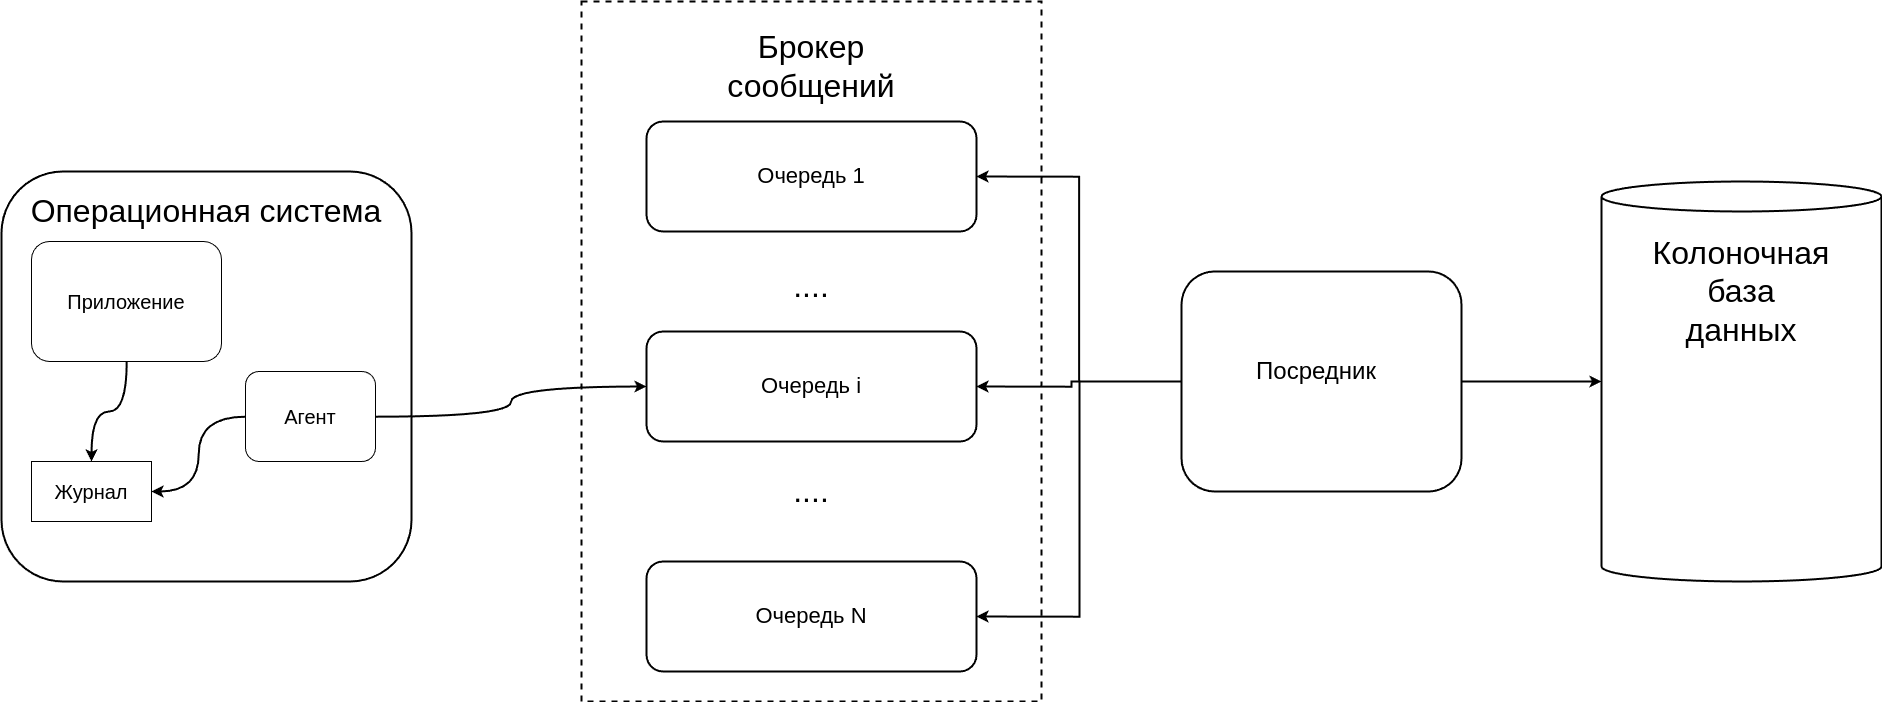

The diagram above was exported from draw.io. Its source (the exported page's mxGraphModel, read from the mxfile embedded in the PNG):
<mxGraphModel dx="5656" dy="2888" grid="1" gridSize="10" guides="1" tooltips="1" connect="1" arrows="1" fold="1" page="1" pageScale="1" pageWidth="827" pageHeight="1169" math="0" shadow="0">
  <root>
    <mxCell id="0" />
    <mxCell id="1" parent="0" />
    <mxCell id="T0XHtzJK3MPZX0ywGKgg-3" value="" style="rounded=1;whiteSpace=wrap;html=1;fillColor=none;strokeWidth=2;" vertex="1" parent="1">
      <mxGeometry x="170" y="270" width="410" height="410" as="geometry" />
    </mxCell>
    <mxCell id="T0XHtzJK3MPZX0ywGKgg-5" value="Операционная система" style="text;html=1;align=center;verticalAlign=middle;whiteSpace=wrap;rounded=0;fontSize=32;" vertex="1" parent="1">
      <mxGeometry x="170" y="290" width="410" height="40" as="geometry" />
    </mxCell>
    <mxCell id="T0XHtzJK3MPZX0ywGKgg-9" style="edgeStyle=orthogonalEdgeStyle;rounded=0;orthogonalLoop=1;jettySize=auto;html=1;curved=1;strokeWidth=2;" edge="1" parent="1" source="T0XHtzJK3MPZX0ywGKgg-6" target="T0XHtzJK3MPZX0ywGKgg-8">
      <mxGeometry relative="1" as="geometry" />
    </mxCell>
    <mxCell id="T0XHtzJK3MPZX0ywGKgg-6" value="&lt;font style=&quot;font-size: 20px;&quot;&gt;Приложение&lt;/font&gt;" style="rounded=1;whiteSpace=wrap;html=1;fillColor=none;" vertex="1" parent="1">
      <mxGeometry x="200" y="340" width="190" height="120" as="geometry" />
    </mxCell>
    <mxCell id="T0XHtzJK3MPZX0ywGKgg-8" value="&lt;font style=&quot;font-size: 20px;&quot;&gt;Журнал&lt;/font&gt;" style="rounded=0;whiteSpace=wrap;html=1;fillColor=none;" vertex="1" parent="1">
      <mxGeometry x="200" y="560" width="120" height="60" as="geometry" />
    </mxCell>
    <mxCell id="T0XHtzJK3MPZX0ywGKgg-11" style="edgeStyle=orthogonalEdgeStyle;rounded=0;orthogonalLoop=1;jettySize=auto;html=1;curved=1;strokeWidth=2;" edge="1" parent="1" source="T0XHtzJK3MPZX0ywGKgg-10" target="T0XHtzJK3MPZX0ywGKgg-8">
      <mxGeometry relative="1" as="geometry" />
    </mxCell>
    <mxCell id="T0XHtzJK3MPZX0ywGKgg-24" style="edgeStyle=orthogonalEdgeStyle;rounded=0;orthogonalLoop=1;jettySize=auto;html=1;entryX=0;entryY=0.5;entryDx=0;entryDy=0;curved=1;strokeWidth=2;" edge="1" parent="1" source="T0XHtzJK3MPZX0ywGKgg-10" target="T0XHtzJK3MPZX0ywGKgg-17">
      <mxGeometry relative="1" as="geometry" />
    </mxCell>
    <mxCell id="T0XHtzJK3MPZX0ywGKgg-10" value="&lt;font style=&quot;font-size: 20px;&quot;&gt;Агент&lt;/font&gt;" style="rounded=1;whiteSpace=wrap;html=1;fillColor=none;" vertex="1" parent="1">
      <mxGeometry x="414" y="470" width="130" height="90" as="geometry" />
    </mxCell>
    <mxCell id="T0XHtzJK3MPZX0ywGKgg-12" value="" style="shape=cylinder3;whiteSpace=wrap;html=1;boundedLbl=1;backgroundOutline=1;size=15;fillColor=none;strokeWidth=2;" vertex="1" parent="1">
      <mxGeometry x="1770" y="280" width="280" height="400" as="geometry" />
    </mxCell>
    <mxCell id="T0XHtzJK3MPZX0ywGKgg-13" value="" style="rounded=0;whiteSpace=wrap;html=1;dashed=1;strokeWidth=2;fillColor=none;" vertex="1" parent="1">
      <mxGeometry x="750" y="100" width="460" height="700" as="geometry" />
    </mxCell>
    <mxCell id="T0XHtzJK3MPZX0ywGKgg-14" value="Брокер сообщений" style="text;html=1;align=center;verticalAlign=middle;whiteSpace=wrap;rounded=0;fontSize=32;" vertex="1" parent="1">
      <mxGeometry x="865" y="130" width="230" height="70" as="geometry" />
    </mxCell>
    <mxCell id="T0XHtzJK3MPZX0ywGKgg-15" value="" style="rounded=1;whiteSpace=wrap;html=1;strokeWidth=2;fillColor=none;" vertex="1" parent="1">
      <mxGeometry x="815" y="220" width="330" height="110" as="geometry" />
    </mxCell>
    <mxCell id="T0XHtzJK3MPZX0ywGKgg-16" value="" style="rounded=1;whiteSpace=wrap;html=1;strokeWidth=2;fillColor=none;" vertex="1" parent="1">
      <mxGeometry x="815" y="660" width="330" height="110" as="geometry" />
    </mxCell>
    <mxCell id="T0XHtzJK3MPZX0ywGKgg-17" value="" style="rounded=1;whiteSpace=wrap;html=1;strokeWidth=2;fillColor=none;" vertex="1" parent="1">
      <mxGeometry x="815" y="430" width="330" height="110" as="geometry" />
    </mxCell>
    <mxCell id="T0XHtzJK3MPZX0ywGKgg-18" value="Очередь 1" style="text;html=1;align=center;verticalAlign=middle;whiteSpace=wrap;rounded=0;fontSize=22;" vertex="1" parent="1">
      <mxGeometry x="910" y="260" width="140" height="30" as="geometry" />
    </mxCell>
    <mxCell id="T0XHtzJK3MPZX0ywGKgg-19" value="Очередь i&lt;span style=&quot;color: rgba(0, 0, 0, 0); font-family: monospace; font-size: 0px; text-align: start; text-wrap: nowrap;&quot;&gt;%3CmxGraphModel%3E%3Croot%3E%3CmxCell%20id%3D%220%22%2F%3E%3CmxCell%20id%3D%221%22%20parent%3D%220%22%2F%3E%3CmxCell%20id%3D%222%22%20value%3D%22%D0%9E%D1%87%D0%B5%D1%80%D0%B5%D0%B4%D1%8C%201%22%20style%3D%22text%3Bhtml%3D1%3Balign%3Dcenter%3BverticalAlign%3Dmiddle%3BwhiteSpace%3Dwrap%3Brounded%3D0%3BfontSize%3D22%3B%22%20vertex%3D%221%22%20parent%3D%221%22%3E%3CmxGeometry%20x%3D%22860%22%20y%3D%22240%22%20width%3D%22140%22%20height%3D%2230%22%20as%3D%22geometry%22%2F%3E%3C%2FmxCell%3E%3C%2Froot%3E%3C%2FmxGraphModel%&lt;/span&gt;" style="text;html=1;align=center;verticalAlign=middle;whiteSpace=wrap;rounded=0;fontSize=22;" vertex="1" parent="1">
      <mxGeometry x="910" y="470" width="140" height="30" as="geometry" />
    </mxCell>
    <mxCell id="T0XHtzJK3MPZX0ywGKgg-20" value="Очередь N" style="text;html=1;align=center;verticalAlign=middle;whiteSpace=wrap;rounded=0;fontSize=22;" vertex="1" parent="1">
      <mxGeometry x="910" y="700" width="140" height="30" as="geometry" />
    </mxCell>
    <mxCell id="T0XHtzJK3MPZX0ywGKgg-21" value="...." style="text;html=1;align=center;verticalAlign=middle;whiteSpace=wrap;rounded=0;fontSize=32;" vertex="1" parent="1">
      <mxGeometry x="950" y="575" width="60" height="30" as="geometry" />
    </mxCell>
    <mxCell id="T0XHtzJK3MPZX0ywGKgg-26" style="edgeStyle=orthogonalEdgeStyle;rounded=0;orthogonalLoop=1;jettySize=auto;html=1;exitX=0;exitY=0.5;exitDx=0;exitDy=0;entryX=1;entryY=0.5;entryDx=0;entryDy=0;strokeWidth=2;" edge="1" parent="1" source="T0XHtzJK3MPZX0ywGKgg-22" target="T0XHtzJK3MPZX0ywGKgg-15">
      <mxGeometry relative="1" as="geometry" />
    </mxCell>
    <mxCell id="T0XHtzJK3MPZX0ywGKgg-27" style="edgeStyle=orthogonalEdgeStyle;rounded=0;orthogonalLoop=1;jettySize=auto;html=1;exitX=0;exitY=0.75;exitDx=0;exitDy=0;entryX=1;entryY=0.5;entryDx=0;entryDy=0;strokeWidth=2;" edge="1" parent="1" source="T0XHtzJK3MPZX0ywGKgg-22" target="T0XHtzJK3MPZX0ywGKgg-17">
      <mxGeometry relative="1" as="geometry">
        <Array as="points">
          <mxPoint x="1350" y="480" />
          <mxPoint x="1240" y="480" />
          <mxPoint x="1240" y="485" />
        </Array>
      </mxGeometry>
    </mxCell>
    <mxCell id="T0XHtzJK3MPZX0ywGKgg-28" style="edgeStyle=orthogonalEdgeStyle;rounded=0;orthogonalLoop=1;jettySize=auto;html=1;exitX=0;exitY=0.25;exitDx=0;exitDy=0;entryX=1;entryY=0.5;entryDx=0;entryDy=0;strokeWidth=2;" edge="1" parent="1" source="T0XHtzJK3MPZX0ywGKgg-22" target="T0XHtzJK3MPZX0ywGKgg-16">
      <mxGeometry relative="1" as="geometry">
        <Array as="points">
          <mxPoint x="1350" y="480" />
          <mxPoint x="1248" y="480" />
          <mxPoint x="1248" y="715" />
        </Array>
      </mxGeometry>
    </mxCell>
    <mxCell id="T0XHtzJK3MPZX0ywGKgg-22" value="" style="rounded=1;whiteSpace=wrap;html=1;fillColor=none;strokeWidth=2;" vertex="1" parent="1">
      <mxGeometry x="1350" y="370" width="280" height="220" as="geometry" />
    </mxCell>
    <mxCell id="T0XHtzJK3MPZX0ywGKgg-23" value="...." style="text;html=1;align=center;verticalAlign=middle;whiteSpace=wrap;rounded=0;fontSize=32;" vertex="1" parent="1">
      <mxGeometry x="950" y="370" width="60" height="30" as="geometry" />
    </mxCell>
    <mxCell id="T0XHtzJK3MPZX0ywGKgg-25" value="Посредник" style="text;html=1;align=center;verticalAlign=middle;whiteSpace=wrap;rounded=0;fontSize=24;" vertex="1" parent="1">
      <mxGeometry x="1420" y="440" width="130" height="60" as="geometry" />
    </mxCell>
    <mxCell id="T0XHtzJK3MPZX0ywGKgg-29" style="edgeStyle=orthogonalEdgeStyle;rounded=0;orthogonalLoop=1;jettySize=auto;html=1;exitX=1;exitY=0.5;exitDx=0;exitDy=0;entryX=0;entryY=0.5;entryDx=0;entryDy=0;entryPerimeter=0;strokeWidth=2;" edge="1" parent="1" source="T0XHtzJK3MPZX0ywGKgg-22" target="T0XHtzJK3MPZX0ywGKgg-12">
      <mxGeometry relative="1" as="geometry" />
    </mxCell>
    <mxCell id="T0XHtzJK3MPZX0ywGKgg-30" value="Колоночная база данных" style="text;html=1;align=center;verticalAlign=middle;whiteSpace=wrap;rounded=0;fontSize=32;" vertex="1" parent="1">
      <mxGeometry x="1860" y="370" width="100" height="40" as="geometry" />
    </mxCell>
  </root>
</mxGraphModel>